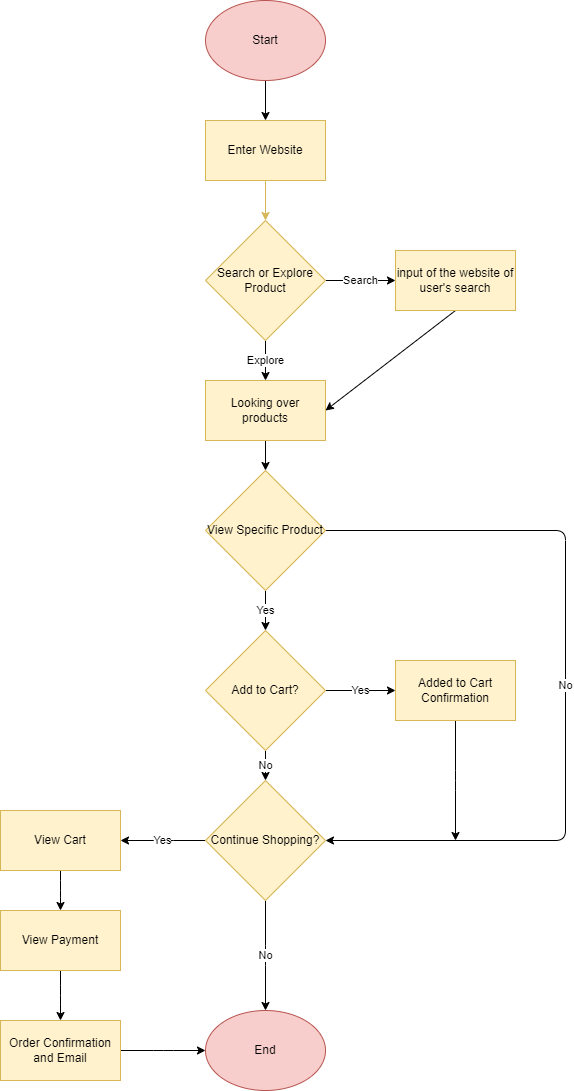

The diagram above was exported from draw.io. Its source (the exported page's mxGraphModel, read from the mxfile embedded in the PNG):
<mxGraphModel dx="584" dy="430" grid="1" gridSize="10" guides="1" tooltips="1" connect="1" arrows="1" fold="1" page="1" pageScale="1" pageWidth="850" pageHeight="1100" math="0" shadow="0">
  <root>
    <mxCell id="0" />
    <mxCell id="1" parent="0" />
    <mxCell id="10" value="" style="edgeStyle=none;html=1;" parent="1" source="3" edge="1">
      <mxGeometry relative="1" as="geometry">
        <mxPoint x="305" y="140" as="targetPoint" />
      </mxGeometry>
    </mxCell>
    <mxCell id="3" value="Start" style="ellipse;whiteSpace=wrap;html=1;fillColor=#f8cecc;strokeColor=#b85450;" parent="1" vertex="1">
      <mxGeometry x="245" y="20" width="120" height="80" as="geometry" />
    </mxCell>
    <mxCell id="24" style="edgeStyle=none;html=1;exitX=0.5;exitY=1;exitDx=0;exitDy=0;entryX=0.5;entryY=0;entryDx=0;entryDy=0;fillColor=#fff2cc;strokeColor=#d6b656;" parent="1" source="21" target="22" edge="1">
      <mxGeometry relative="1" as="geometry" />
    </mxCell>
    <mxCell id="21" value="Enter Website" style="rounded=0;whiteSpace=wrap;html=1;fillColor=#fff2cc;strokeColor=#d6b656;" parent="1" vertex="1">
      <mxGeometry x="245" y="140" width="120" height="60" as="geometry" />
    </mxCell>
    <mxCell id="26" value="Explore" style="edgeStyle=none;html=1;exitX=0.5;exitY=1;exitDx=0;exitDy=0;entryX=0.5;entryY=0;entryDx=0;entryDy=0;" parent="1" source="22" target="25" edge="1">
      <mxGeometry relative="1" as="geometry" />
    </mxCell>
    <mxCell id="32" value="Search" style="edgeStyle=none;html=1;exitX=1;exitY=0.5;exitDx=0;exitDy=0;entryX=0;entryY=0.5;entryDx=0;entryDy=0;" edge="1" parent="1" source="22" target="31">
      <mxGeometry relative="1" as="geometry" />
    </mxCell>
    <mxCell id="22" value="Search or Explore Product" style="rhombus;whiteSpace=wrap;html=1;fillColor=#fff2cc;strokeColor=#d6b656;" parent="1" vertex="1">
      <mxGeometry x="245" y="240" width="120" height="120" as="geometry" />
    </mxCell>
    <mxCell id="35" style="edgeStyle=none;html=1;exitX=0.5;exitY=1;exitDx=0;exitDy=0;entryX=0.5;entryY=0;entryDx=0;entryDy=0;" edge="1" parent="1" source="25" target="42">
      <mxGeometry relative="1" as="geometry">
        <mxPoint x="305" y="530" as="targetPoint" />
      </mxGeometry>
    </mxCell>
    <mxCell id="25" value="Looking over products" style="rounded=0;whiteSpace=wrap;html=1;fillColor=#fff2cc;strokeColor=#d6b656;" parent="1" vertex="1">
      <mxGeometry x="245" y="400" width="120" height="60" as="geometry" />
    </mxCell>
    <mxCell id="33" style="edgeStyle=none;html=1;exitX=0.5;exitY=1;exitDx=0;exitDy=0;entryX=1;entryY=0.5;entryDx=0;entryDy=0;" edge="1" parent="1" source="31" target="25">
      <mxGeometry relative="1" as="geometry" />
    </mxCell>
    <mxCell id="31" value="input of the website of user's search" style="rounded=0;whiteSpace=wrap;html=1;fillColor=#fff2cc;strokeColor=#d6b656;" vertex="1" parent="1">
      <mxGeometry x="435" y="270" width="120" height="60" as="geometry" />
    </mxCell>
    <mxCell id="39" value="Yes" style="edgeStyle=none;html=1;exitX=0.5;exitY=1;exitDx=0;exitDy=0;entryX=0.5;entryY=0;entryDx=0;entryDy=0;" edge="1" parent="1" source="42" target="36">
      <mxGeometry relative="1" as="geometry">
        <mxPoint x="305" y="590" as="sourcePoint" />
      </mxGeometry>
    </mxCell>
    <mxCell id="38" value="Yes" style="edgeStyle=none;html=1;exitX=1;exitY=0.5;exitDx=0;exitDy=0;entryX=0;entryY=0.5;entryDx=0;entryDy=0;" edge="1" parent="1" source="36" target="37">
      <mxGeometry relative="1" as="geometry" />
    </mxCell>
    <mxCell id="41" value="No" style="edgeStyle=none;html=1;exitX=0.5;exitY=1;exitDx=0;exitDy=0;entryX=0.5;entryY=0;entryDx=0;entryDy=0;" edge="1" parent="1" source="36" target="40">
      <mxGeometry relative="1" as="geometry" />
    </mxCell>
    <mxCell id="36" value="Add to Cart?" style="rhombus;whiteSpace=wrap;html=1;fillColor=#fff2cc;strokeColor=#d6b656;" vertex="1" parent="1">
      <mxGeometry x="245" y="650" width="120" height="120" as="geometry" />
    </mxCell>
    <mxCell id="52" style="edgeStyle=elbowEdgeStyle;html=1;exitX=0.5;exitY=1;exitDx=0;exitDy=0;" edge="1" parent="1" source="37">
      <mxGeometry relative="1" as="geometry">
        <mxPoint x="495" y="860" as="targetPoint" />
      </mxGeometry>
    </mxCell>
    <mxCell id="37" value="Added to Cart Confirmation" style="rounded=0;whiteSpace=wrap;html=1;fillColor=#fff2cc;strokeColor=#d6b656;" vertex="1" parent="1">
      <mxGeometry x="435" y="680" width="120" height="60" as="geometry" />
    </mxCell>
    <mxCell id="56" value="No" style="edgeStyle=elbowEdgeStyle;html=1;exitX=0.5;exitY=1;exitDx=0;exitDy=0;entryX=0.5;entryY=0;entryDx=0;entryDy=0;" edge="1" parent="1" source="40">
      <mxGeometry relative="1" as="geometry">
        <mxPoint x="305" y="1030" as="targetPoint" />
      </mxGeometry>
    </mxCell>
    <mxCell id="57" value="Yes" style="edgeStyle=elbowEdgeStyle;html=1;exitX=0;exitY=0.5;exitDx=0;exitDy=0;" edge="1" parent="1" source="40">
      <mxGeometry relative="1" as="geometry">
        <mxPoint x="160" y="860" as="targetPoint" />
      </mxGeometry>
    </mxCell>
    <mxCell id="40" value="Continue Shopping?" style="rhombus;whiteSpace=wrap;html=1;fillColor=#fff2cc;strokeColor=#d6b656;" vertex="1" parent="1">
      <mxGeometry x="245" y="800" width="120" height="120" as="geometry" />
    </mxCell>
    <mxCell id="50" value="No" style="edgeStyle=elbowEdgeStyle;html=1;exitX=1;exitY=0.5;exitDx=0;exitDy=0;entryX=1;entryY=0.5;entryDx=0;entryDy=0;" edge="1" parent="1" source="42" target="40">
      <mxGeometry relative="1" as="geometry">
        <mxPoint x="595" y="870" as="targetPoint" />
        <Array as="points">
          <mxPoint x="605" y="640" />
        </Array>
      </mxGeometry>
    </mxCell>
    <mxCell id="42" value="View Specific Product" style="rhombus;whiteSpace=wrap;html=1;fillColor=#fff2cc;strokeColor=#d6b656;" vertex="1" parent="1">
      <mxGeometry x="245" y="490" width="120" height="120" as="geometry" />
    </mxCell>
    <mxCell id="59" style="edgeStyle=elbowEdgeStyle;html=1;exitX=0.5;exitY=1;exitDx=0;exitDy=0;" edge="1" parent="1" source="58">
      <mxGeometry relative="1" as="geometry">
        <mxPoint x="100" y="930" as="targetPoint" />
      </mxGeometry>
    </mxCell>
    <mxCell id="58" value="View Cart" style="rounded=0;whiteSpace=wrap;html=1;fillColor=#fff2cc;strokeColor=#d6b656;" vertex="1" parent="1">
      <mxGeometry x="40" y="830" width="120" height="60" as="geometry" />
    </mxCell>
    <mxCell id="62" style="edgeStyle=elbowEdgeStyle;html=1;exitX=0.5;exitY=1;exitDx=0;exitDy=0;" edge="1" parent="1" source="60" target="61">
      <mxGeometry relative="1" as="geometry" />
    </mxCell>
    <mxCell id="60" value="View Payment" style="rounded=0;whiteSpace=wrap;html=1;fillColor=#fff2cc;strokeColor=#d6b656;" vertex="1" parent="1">
      <mxGeometry x="40" y="930" width="120" height="60" as="geometry" />
    </mxCell>
    <mxCell id="63" style="edgeStyle=elbowEdgeStyle;html=1;exitX=1;exitY=0.5;exitDx=0;exitDy=0;" edge="1" parent="1" source="61" target="64">
      <mxGeometry relative="1" as="geometry">
        <mxPoint x="245" y="1060" as="targetPoint" />
      </mxGeometry>
    </mxCell>
    <mxCell id="61" value="Order Confirmation and Email" style="rounded=0;whiteSpace=wrap;html=1;fillColor=#fff2cc;strokeColor=#d6b656;" vertex="1" parent="1">
      <mxGeometry x="40" y="1040" width="120" height="60" as="geometry" />
    </mxCell>
    <mxCell id="64" value="End" style="ellipse;whiteSpace=wrap;html=1;fillColor=#f8cecc;strokeColor=#b85450;" vertex="1" parent="1">
      <mxGeometry x="245" y="1030" width="120" height="80" as="geometry" />
    </mxCell>
  </root>
</mxGraphModel>